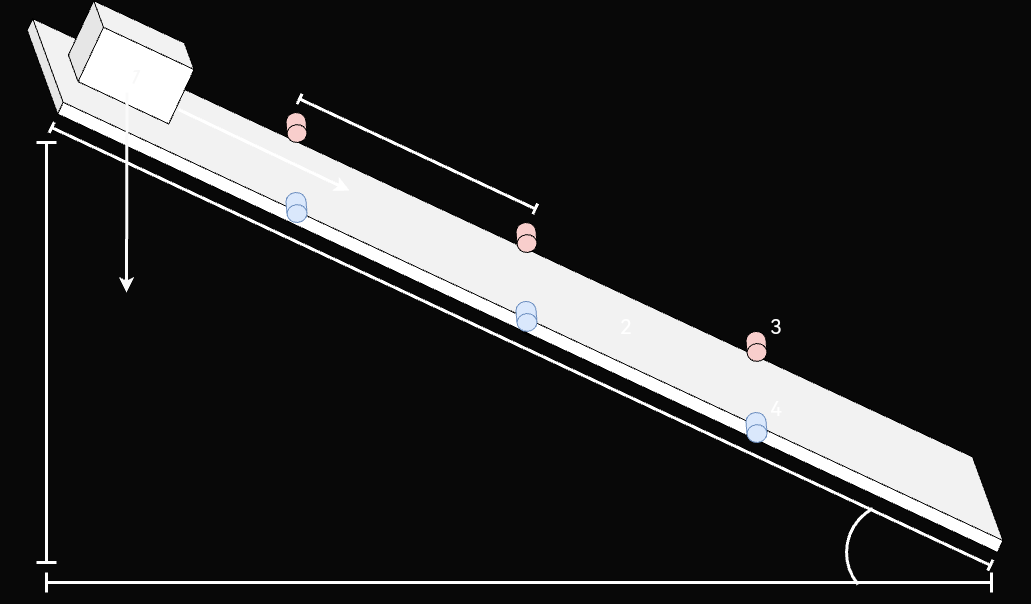

The diagram above was exported from draw.io. Its source (the exported page's mxGraphModel, read from the mxfile embedded in the PNG):
<mxGraphModel dx="1594" dy="1432" grid="1" gridSize="10" guides="1" tooltips="1" connect="1" arrows="1" fold="1" page="0" pageScale="1" pageWidth="827" pageHeight="1169" background="#080808" math="0" shadow="0">
  <root>
    <mxCell id="0" />
    <mxCell id="1" parent="0" />
    <mxCell id="9IGq_L0X8TQxTiQSzJDi-8" value="&lt;font style=&quot;font-size: 20px;&quot;&gt;2&lt;/font&gt;" style="shape=cube;whiteSpace=wrap;html=1;boundedLbl=1;backgroundOutline=1;darkOpacity=0.05;darkOpacity2=0.1;rotation=25;size=63;strokeColor=default;" parent="1" vertex="1">
      <mxGeometry x="-861.39" y="-645.06" width="1100" height="76" as="geometry" />
    </mxCell>
    <mxCell id="9IGq_L0X8TQxTiQSzJDi-7" value="&lt;font color=&quot;#f7f7f7&quot; style=&quot;font-size: 20px;&quot;&gt;1&lt;/font&gt;" style="shape=cube;whiteSpace=wrap;html=1;boundedLbl=1;backgroundOutline=1;darkOpacity=0.05;darkOpacity2=0.1;rotation=25;strokeColor=default;" parent="1" vertex="1">
      <mxGeometry x="-755.23" y="-870.19" width="120" height="80" as="geometry" />
    </mxCell>
    <mxCell id="9IGq_L0X8TQxTiQSzJDi-10" value="" style="shape=crossbar;whiteSpace=wrap;html=1;rounded=1;rotation=25;strokeColor=#FFFFFF;strokeWidth=3;" parent="1" vertex="1">
      <mxGeometry x="-823.33" y="-552.1" width="1035.69" height="12" as="geometry" />
    </mxCell>
    <mxCell id="9IGq_L0X8TQxTiQSzJDi-11" value="" style="shape=crossbar;whiteSpace=wrap;html=1;rounded=1;direction=south;strokeColor=#FFFFFF;strokeWidth=3;" parent="1" vertex="1">
      <mxGeometry x="-790" y="-750" width="20" height="420" as="geometry" />
    </mxCell>
    <mxCell id="DVurfl7tK8hgqaDt5xU9-3" value="" style="shape=cylinder3;whiteSpace=wrap;html=1;boundedLbl=1;backgroundOutline=1;size=8.909952622966557;fillColor=#f8cecc;strokeColor=default;rotation=-185;gradientColor=none;" parent="1" vertex="1">
      <mxGeometry x="-540" y="-780" width="20" height="30" as="geometry" />
    </mxCell>
    <mxCell id="DVurfl7tK8hgqaDt5xU9-4" value="" style="shape=cylinder3;whiteSpace=wrap;html=1;boundedLbl=1;backgroundOutline=1;size=8.909952622966557;fillColor=#f8cecc;strokeColor=default;rotation=-185;gradientColor=none;" parent="1" vertex="1">
      <mxGeometry x="-310" y="-670" width="20" height="30" as="geometry" />
    </mxCell>
    <mxCell id="DVurfl7tK8hgqaDt5xU9-5" value="" style="shape=cylinder3;whiteSpace=wrap;html=1;boundedLbl=1;backgroundOutline=1;size=8.909952622966557;fillColor=#f8cecc;strokeColor=default;rotation=-185;gradientColor=none;" parent="1" vertex="1">
      <mxGeometry x="-80" y="-561.1" width="20" height="30" as="geometry" />
    </mxCell>
    <mxCell id="DVurfl7tK8hgqaDt5xU9-9" value="" style="shape=cylinder3;whiteSpace=wrap;html=1;boundedLbl=1;backgroundOutline=1;size=8.909952622966557;fillColor=#dae8fc;strokeColor=#6c8ebf;rotation=-185;" parent="1" vertex="1">
      <mxGeometry x="-540" y="-700" width="20" height="30" as="geometry" />
    </mxCell>
    <mxCell id="DVurfl7tK8hgqaDt5xU9-10" value="" style="shape=cylinder3;whiteSpace=wrap;html=1;boundedLbl=1;backgroundOutline=1;size=8.909952622966557;fillColor=#dae8fc;strokeColor=#6c8ebf;rotation=-185;" parent="1" vertex="1">
      <mxGeometry x="-310" y="-591.1" width="20" height="30" as="geometry" />
    </mxCell>
    <mxCell id="DVurfl7tK8hgqaDt5xU9-11" value="" style="shape=cylinder3;whiteSpace=wrap;html=1;boundedLbl=1;backgroundOutline=1;size=8.909952622966557;fillColor=#dae8fc;strokeColor=#6c8ebf;rotation=-185;" parent="1" vertex="1">
      <mxGeometry x="-80" y="-480" width="20" height="30" as="geometry" />
    </mxCell>
    <mxCell id="DVurfl7tK8hgqaDt5xU9-17" value="" style="shape=crossbar;whiteSpace=wrap;html=1;rounded=1;rotation=25;strokeColor=#FFFFFF;strokeWidth=3;" parent="1" vertex="1">
      <mxGeometry x="-539.06" y="-744.39" width="260" height="11.54" as="geometry" />
    </mxCell>
    <mxCell id="idHEwyxmWycCZpmIf27r-6" value="&lt;font color=&quot;#ffffff&quot; style=&quot;font-size: 20px;&quot;&gt;2&lt;/font&gt;" style="text;html=1;strokeColor=none;fillColor=none;align=center;verticalAlign=middle;whiteSpace=wrap;rounded=0;" vertex="1" parent="1">
      <mxGeometry x="-230" y="-582.1" width="60" height="30" as="geometry" />
    </mxCell>
    <mxCell id="idHEwyxmWycCZpmIf27r-7" value="&lt;font color=&quot;#ffffff&quot; style=&quot;font-size: 20px;&quot;&gt;3&lt;/font&gt;" style="text;html=1;strokeColor=none;fillColor=none;align=center;verticalAlign=middle;whiteSpace=wrap;rounded=0;" vertex="1" parent="1">
      <mxGeometry x="-80" y="-582.0999999999999" width="60" height="30" as="geometry" />
    </mxCell>
    <mxCell id="idHEwyxmWycCZpmIf27r-8" value="&lt;font color=&quot;#ffffff&quot; style=&quot;font-size: 20px;&quot;&gt;4&lt;/font&gt;" style="text;html=1;strokeColor=none;fillColor=none;align=center;verticalAlign=middle;whiteSpace=wrap;rounded=0;" vertex="1" parent="1">
      <mxGeometry x="-80" y="-499.9999999999999" width="60" height="30" as="geometry" />
    </mxCell>
    <mxCell id="idHEwyxmWycCZpmIf27r-9" value="" style="endArrow=classic;html=1;rounded=0;strokeColor=#FAFAFA;strokeWidth=3;" edge="1" parent="1">
      <mxGeometry width="50" height="50" relative="1" as="geometry">
        <mxPoint x="-699.52" y="-800" as="sourcePoint" />
        <mxPoint x="-700" y="-600" as="targetPoint" />
      </mxGeometry>
    </mxCell>
    <mxCell id="idHEwyxmWycCZpmIf27r-11" value="" style="endArrow=classic;html=1;rounded=0;strokeColor=#FFFFFF;strokeWidth=3;" edge="1" parent="1">
      <mxGeometry width="50" height="50" relative="1" as="geometry">
        <mxPoint x="-648" y="-783" as="sourcePoint" />
        <mxPoint x="-477" y="-702" as="targetPoint" />
      </mxGeometry>
    </mxCell>
    <mxCell id="idHEwyxmWycCZpmIf27r-12" value="" style="verticalLabelPosition=bottom;verticalAlign=top;html=1;shape=mxgraph.basic.arc;startAngle=0.6397425745814755;endAngle=0.9216806137153829;strokeColor=#FFFFFF;strokeWidth=3;" vertex="1" parent="1">
      <mxGeometry x="20" y="-390" width="100" height="100" as="geometry" />
    </mxCell>
    <mxCell id="idHEwyxmWycCZpmIf27r-13" value="" style="shape=crossbar;whiteSpace=wrap;html=1;rounded=1;direction=south;strokeColor=#FFFFFF;strokeWidth=3;rotation=90;" vertex="1" parent="1">
      <mxGeometry x="-317.5" y="-782.5" width="20" height="945" as="geometry" />
    </mxCell>
  </root>
</mxGraphModel>